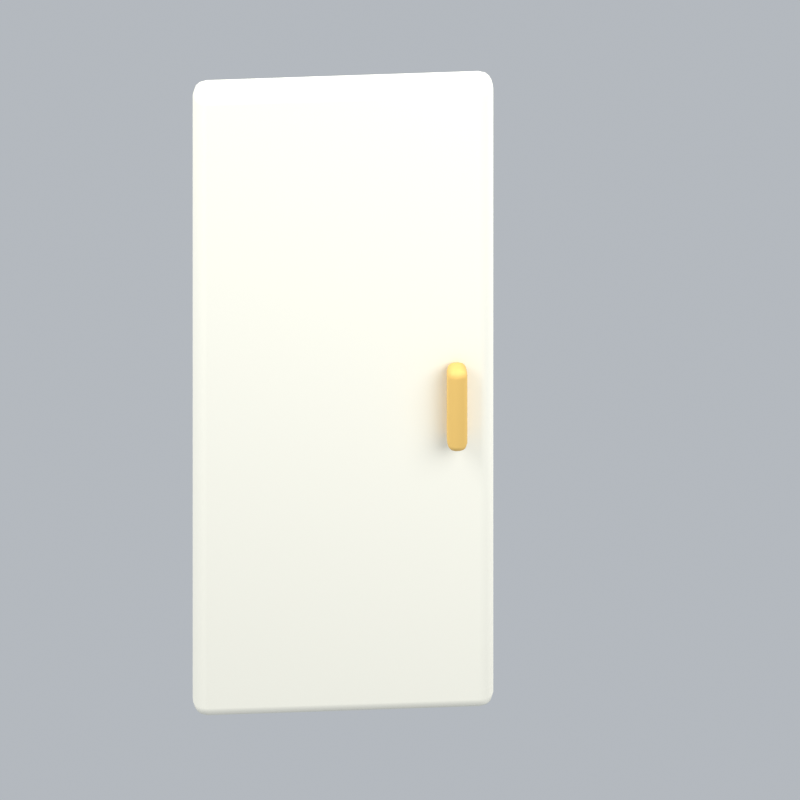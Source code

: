 # Source: japaneseClosetDoor2Open.blend  (saved by Blender 5.2.45; exported with 4.5.12 LTS)
import bpy
from mathutils import Matrix  # noqa: F401  (used for matrix-valued properties, if any)

bpy.ops.wm.read_factory_settings(use_empty=True)
scene = bpy.context.scene
scene.name = 'Scene'

# ---- collections
col_collection = bpy.data.collections.new('Collection'); scene.collection.children.link(col_collection)

# ---- materials (node trees are filled in below, after node groups)
mat_cream = bpy.data.materials.new('cream')
mat_cream.diffuse_color = (0.9911, 0.9647, 0.8388, 1.0)
mat_gold = bpy.data.materials.new('gold')
mat_gold.diffuse_color = (0.8308, 0.5333, 0.147, 1.0)

# ---- material node trees
mat_cream.use_nodes = True; mat_cream.node_tree.nodes.clear()
_N = mat_cream.node_tree.nodes; _L = mat_cream.node_tree.links
n0 = _N.new('ShaderNodeBsdfPrincipled'); n0.name = 'Principled BSDF'; n0.location = (-200, 100)
n0.inputs[0].default_value = (0.9911, 0.9647, 0.8388, 1.0)
n0.inputs[2].default_value = 0.72
n0.inputs[10].default_value = 0.005
n1 = _N.new('ShaderNodeOutputMaterial'); n1.name = 'Material Output'; n1.location = (200, 100)
_L.new(n0.outputs[0], n1.inputs[0])
n1.is_active_output = True
mat_gold.use_nodes = True; mat_gold.node_tree.nodes.clear()
_N = mat_gold.node_tree.nodes; _L = mat_gold.node_tree.links
n0 = _N.new('ShaderNodeBsdfPrincipled'); n0.name = 'Principled BSDF'; n0.location = (-200, 100)
n0.inputs[0].default_value = (0.8308, 0.5333, 0.147, 1.0)
n0.inputs[2].default_value = 0.72
n0.inputs[10].default_value = 0.005
n1 = _N.new('ShaderNodeOutputMaterial'); n1.name = 'Material Output'; n1.location = (200, 100)
_L.new(n0.outputs[0], n1.inputs[0])
n1.is_active_output = True

# ---- world
world_world = bpy.data.worlds.new('World'); scene.world = world_world
world_world.use_nodes = True; world_world.node_tree.nodes.clear()
_N = world_world.node_tree.nodes; _L = world_world.node_tree.links
n0 = _N.new('ShaderNodeOutputWorld'); n0.name = 'World Output'; n0.location = (200, 100)
n1 = _N.new('ShaderNodeBackground'); n1.name = 'Background'; n1.location = (-200, 100)
n1.inputs[0].default_value = (0.65, 0.69, 0.74, 1.0)
n1.inputs[1].default_value = 0.7
_L.new(n1.outputs[0], n0.inputs[0])
n0.is_active_output = True
world_world.color = (0.3, 0.3, 0.3)
world_world.sun_shadow_jitter_overblur = 0.0

# ---- cameras
cam_camera_091 = bpy.data.cameras.new('Camera.091')
cam_camera_091.type = 'ORTHO'
cam_camera_091.ortho_scale = 1.995

# ---- lights
light_area_270 = bpy.data.lights.new('Area.270', 'AREA')
light_area_270.energy = 500.0
light_area_270.shape = 'DISK'
light_area_270.size = 5.0
light_area_270.size_y = 1.0
light_area_271 = bpy.data.lights.new('Area.271', 'AREA')
light_area_271.energy = 180.0
light_area_271.shape = 'DISK'
light_area_271.size = 4.0
light_area_271.size_y = 1.0
light_area_272 = bpy.data.lights.new('Area.272', 'AREA')
light_area_272.energy = 300.0
light_area_272.shape = 'DISK'
light_area_272.size = 4.0
light_area_272.size_y = 1.0

# ---- meshes
me_cube_429 = bpy.data.meshes.new('Cube.429')
me_cube_429.from_pydata([(-0.375, -0.045, -0.93), (-0.375, -0.045, 0.93), (-0.375, 0.045, -0.93), (-0.375, 0.045, 0.93), (0.375, -0.045, -0.93), (0.375, -0.045, 0.93), (0.375, 0.045, -0.93), (0.375, 0.045, 0.93)], [], [(0, 1, 3, 2), (2, 3, 7, 6), (6, 7, 5, 4), (4, 5, 1, 0), (2, 6, 4, 0), (7, 3, 1, 5)])
_uv = me_cube_429.uv_layers.new(name='UVMap')
_uv.uv.foreach_set('vector', [0.375, 0.0, 0.625, 0.0, 0.625, 0.25, 0.375, 0.25, 0.375, 0.25, 0.625, 0.25, 0.625, 0.5, 0.375, 0.5, 0.375, 0.5, 0.625, 0.5, 0.625, 0.75, 0.375, 0.75, 0.375, 0.75, 0.625, 0.75, 0.625, 1.0, 0.375, 1.0, 0.125, 0.5, 0.375, 0.5, 0.375, 0.75, 0.125, 0.75, 0.625, 0.5, 0.875, 0.5, 0.875, 0.75, 0.625, 0.75])
me_cube_429.materials.append(mat_cream)
me_cube_429.update()
me_cube_430 = bpy.data.meshes.new('Cube.430')
me_cube_430.from_pydata([(-0.025, -0.0325, -0.12), (-0.025, -0.0325, 0.12), (-0.025, 0.0325, -0.12), (-0.025, 0.0325, 0.12), (0.025, -0.0325, -0.12), (0.025, -0.0325, 0.12), (0.025, 0.0325, -0.12), (0.025, 0.0325, 0.12)], [], [(0, 1, 3, 2), (2, 3, 7, 6), (6, 7, 5, 4), (4, 5, 1, 0), (2, 6, 4, 0), (7, 3, 1, 5)])
_uv = me_cube_430.uv_layers.new(name='UVMap')
_uv.uv.foreach_set('vector', [0.375, 0.0, 0.625, 0.0, 0.625, 0.25, 0.375, 0.25, 0.375, 0.25, 0.625, 0.25, 0.625, 0.5, 0.375, 0.5, 0.375, 0.5, 0.625, 0.5, 0.625, 0.75, 0.375, 0.75, 0.375, 0.75, 0.625, 0.75, 0.625, 1.0, 0.375, 1.0, 0.125, 0.5, 0.375, 0.5, 0.375, 0.75, 0.125, 0.75, 0.625, 0.5, 0.875, 0.5, 0.875, 0.75, 0.625, 0.75])
me_cube_430.materials.append(mat_gold)
me_cube_430.update()

# ---- objects
ob_fixed_isometric_camera = bpy.data.objects.new('Fixed isometric camera', cam_camera_091)
ob_warm_key = bpy.data.objects.new('Warm key', light_area_270)
ob_fill = bpy.data.objects.new('Fill', light_area_271)
ob_rim = bpy.data.objects.new('Rim', light_area_272)
ob_cabinet_hinge = bpy.data.objects.new('Cabinet hinge', None)
ob_cabinet_panel = bpy.data.objects.new('Cabinet panel', me_cube_429)
ob_pull = bpy.data.objects.new('Pull', me_cube_430)
ob_japaneseclosetdoor2open_orientation = bpy.data.objects.new('japaneseClosetDoor2Open orientation', None)

# ---- transforms, parenting, visibility, modifiers, constraints
ob_fixed_isometric_camera.location = (6.058, -8.717, 7.94)
ob_fixed_isometric_camera.rotation_euler = (0.9964, 2.214e-08, 0.588)
ob_warm_key.location = (-3.0, -4.0, 7.0)
ob_warm_key.rotation_euler = (0.6947, -4.874e-08, -0.6435)
ob_fill.location = (4.0, -1.0, 4.0)
ob_fill.rotation_euler = (0.9418, 9.221e-09, 1.326)
ob_rim.location = (1.0, 4.0, 6.0)
ob_rim.rotation_euler = (0.6896, -5.112e-08, 2.897)
ob_cabinet_hinge.parent = ob_japaneseclosetdoor2open_orientation
ob_cabinet_hinge.location = (-0.38, 0.0, 0.0)
ob_cabinet_hinge.rotation_euler = (0.0, 0.0, 0.65)
ob_cabinet_panel.parent = ob_cabinet_hinge
ob_cabinet_panel.location = (0.38, 0.0, 0.94)
_m = ob_cabinet_panel.modifiers.new('Rounded edges', 'BEVEL')
_m.width = 0.035
_m.width_pct = 0.035
_m.segments = 3
_m = ob_cabinet_panel.modifiers.new('Weighted normals', 'WEIGHTED_NORMAL')
ob_pull.parent = ob_cabinet_hinge
ob_pull.location = (0.66, -0.08, 0.94)
_m = ob_pull.modifiers.new('Rounded edges', 'BEVEL')
_m.width = 0.02
_m.width_pct = 0.02
_m.segments = 3
_m = ob_pull.modifiers.new('Weighted normals', 'WEIGHTED_NORMAL')
ob_japaneseclosetdoor2open_orientation.location = (0.0, 0.0, 0.0)

# ---- collection membership
col_collection.objects.link(ob_fixed_isometric_camera)
col_collection.objects.link(ob_warm_key)
col_collection.objects.link(ob_fill)
col_collection.objects.link(ob_rim)
col_collection.objects.link(ob_cabinet_hinge)
col_collection.objects.link(ob_cabinet_panel)
col_collection.objects.link(ob_pull)
col_collection.objects.link(ob_japaneseclosetdoor2open_orientation)

# ---- scene / render settings (as saved in the file)
scene.camera = ob_fixed_isometric_camera
scene.frame_start = 1; scene.frame_end = 1; scene.frame_set(1)
scene.render.engine = 'BLENDER_EEVEE_NEXT'
scene.render.resolution_x = 256
scene.render.resolution_y = 256
scene.render.fps = 12
scene.render.film_transparent = True
scene.render.bake_bias = 0.0
scene.render.bake_samples = 0
scene.render.compositor_device = 'GPU'
scene.eevee.taa_render_samples = 24
scene.eevee.use_volume_custom_range = False
scene.eevee.fast_gi_thickness_near = 0.1
scene.eevee.fast_gi_thickness_far = 0.0
scene.eevee.ray_tracing_options.screen_trace_thickness = 0.1
scene.view_settings.view_transform = 'Standard'
bpy.context.view_layer.update()
